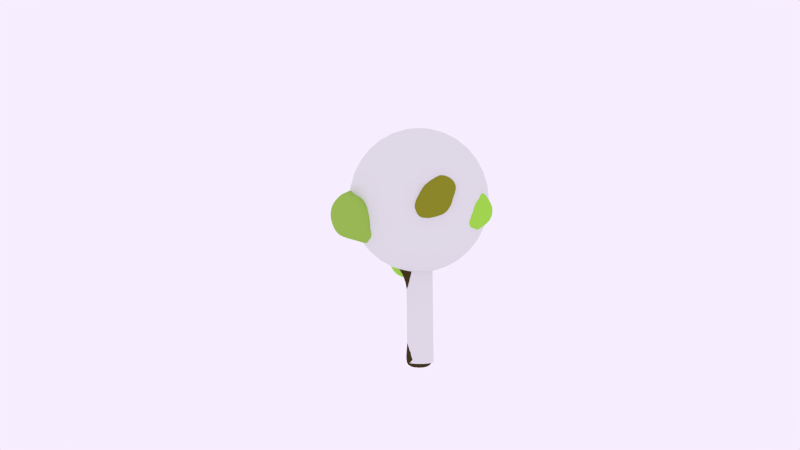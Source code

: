 # Source: tree_1.blend  (saved by Blender 2.78.0; exported with 4.5.12 LTS)
import bpy
from mathutils import Matrix  # noqa: F401  (used for matrix-valued properties, if any)

bpy.ops.wm.read_factory_settings(use_empty=True)
scene = bpy.context.scene
scene.name = 'Scene'

# ---- collections
col_collection_1 = bpy.data.collections.new('Collection 1'); scene.collection.children.link(col_collection_1)

# ---- materials (node trees are filled in below, after node groups)
mat_troc = bpy.data.materials.new('troc')
mat_troc.alpha_threshold = 0.0
mat_troc.diffuse_color = (0.05781, 0.03955, 0.0137, 1.0)
mat_troc.roughness = 0.5
mat_material_001 = bpy.data.materials.new('Material.001')
mat_material_001.alpha_threshold = 0.0
mat_material_001.diffuse_color = (0.3467, 0.5583, 0.09084, 1.0)
mat_material_001.roughness = 0.5
mat_material_002 = bpy.data.materials.new('Material.002')
mat_material_002.alpha_threshold = 0.0
mat_material_002.diffuse_color = (0.2789, 0.2789, 0.02315, 1.0)
mat_material_002.roughness = 0.5
mat_material_003 = bpy.data.materials.new('Material.003')
mat_material_003.alpha_threshold = 0.0
mat_material_003.roughness = 0.5

# ---- material node trees
mat_troc.use_nodes = True; mat_troc.node_tree.nodes.clear()
_N = mat_troc.node_tree.nodes; _L = mat_troc.node_tree.links
n0 = _N.new('ShaderNodeOutputMaterial'); n0.name = 'Material Output'; n0.location = (300, 300)
n1 = _N.new('ShaderNodeBsdfDiffuse'); n1.name = 'Diffuse BSDF'; n1.location = (10, 300)
n1.inputs[0].default_value = (0.0578, 0.03923, 0.01393, 1.0)
_L.new(n1.outputs[0], n0.inputs[0])
n0.is_active_output = True
mat_material_001.use_nodes = True; mat_material_001.node_tree.nodes.clear()
_N = mat_material_001.node_tree.nodes; _L = mat_material_001.node_tree.links
n0 = _N.new('ShaderNodeOutputMaterial'); n0.name = 'Material Output'; n0.location = (300, 300)
n1 = _N.new('ShaderNodeBsdfDiffuse'); n1.name = 'Diffuse BSDF'; n1.location = (10, 300)
n1.inputs[0].default_value = (0.3461, 0.5596, 0.09138, 1.0)
_L.new(n1.outputs[0], n0.inputs[0])
n0.is_active_output = True
mat_material_002.use_nodes = True; mat_material_002.node_tree.nodes.clear()
_N = mat_material_002.node_tree.nodes; _L = mat_material_002.node_tree.links
n0 = _N.new('ShaderNodeOutputMaterial'); n0.name = 'Material Output'; n0.location = (300, 300)
n1 = _N.new('ShaderNodeBsdfDiffuse'); n1.name = 'Diffuse BSDF'; n1.location = (10, 300)
n1.inputs[0].default_value = (0.281, 0.278, 0.02289, 1.0)
_L.new(n1.outputs[0], n0.inputs[0])
n0.is_active_output = True
mat_material_003.use_nodes = True; mat_material_003.node_tree.nodes.clear()
_N = mat_material_003.node_tree.nodes; _L = mat_material_003.node_tree.links
n0 = _N.new('ShaderNodeOutputMaterial'); n0.name = 'Material Output'; n0.location = (300, 300)
n1 = _N.new('ShaderNodeBsdfDiffuse'); n1.name = 'Diffuse BSDF'; n1.location = (10, 300)
n1.inputs[0].default_value = (0.3904, 0.7613, 0.08148, 1.0)
_L.new(n1.outputs[0], n0.inputs[0])
n0.is_active_output = True

# ---- world
world_world = bpy.data.worlds.new('World'); scene.world = world_world
world_world.use_nodes = True; world_world.node_tree.nodes.clear()
_N = world_world.node_tree.nodes; _L = world_world.node_tree.links
n0 = _N.new('ShaderNodeOutputWorld'); n0.name = 'World Output'; n0.location = (300, 300)
n1 = _N.new('ShaderNodeBackground'); n1.name = 'Background'; n1.location = (110, 300)
n1.inputs[0].default_value = (0.9258, 0.855, 1.0, 1.0)
n2 = _N.new('ShaderNodeBsdfGlass'); n2.name = 'Glass BSDF'; n2.location = (100, 300)
n2.distribution = 'BECKMANN'
n2.inputs[2].default_value = 1.45
_L.new(n1.outputs[0], n0.inputs[0])
_L.new(n2.outputs[0], n0.inputs[1])
n0.is_active_output = True
world_world.use_eevee_finite_volume = True
world_world.color = (0.05088, 0.05088, 0.05088)
world_world.use_sun_shadow = False
world_world.sun_shadow_jitter_overblur = 0.0
world_world.cycles.sampling_method = 'NONE'
world_world.cycles.sample_map_resolution = 256
world_world.light_settings.ao_factor = 0.0
world_world.light_settings.distance = 0.0

# ---- cameras
cam_camera = bpy.data.cameras.new('Camera')
cam_camera.clip_end = 100.0
cam_camera.lens = 35.0
cam_camera.sensor_width = 32.0
cam_camera.sensor_height = 18.0
cam_camera.ortho_scale = 7.314
cam_camera.dof.focus_distance = 0.0

# ---- meshes
me_cylinder_002 = bpy.data.meshes.new('Cylinder.002')
me_cylinder_002.from_pydata([(0.0, 1.279, -1.0), (0.0, 1.0, 1.002), (0.9043, 0.9043, -1.0), (0.7071, 0.7071, 1.023), (1.279, 0.0, -1.0), (1.0, 0.0, 1.0), (0.9043, -0.9043, -1.0), (0.7071, -0.7071, 1.155), (0.0, -1.279, -1.0), (0.0, -1.0, 1.035), (-0.9043, -0.9043, -1.0), (-0.7071, -0.7071, 1.042), (-1.279, 0.0, -1.0), (-1.0, 0.0, 0.9748), (-0.9043, 0.9043, -1.0), (-0.6906, 0.5905, 1.02), (2.031, 0.2198, 2.511), (2.177, 0.1554, 2.499), (2.237, 0.0, 2.494), (2.177, -0.1554, 2.499), (2.031, -0.2198, 2.511), (1.885, -0.1554, 2.523), (1.825, 0.0, 2.528), (1.885, 0.1554, 2.523), (0.5202, 0.5107, 1.648), (0.191, 0.3611, 1.754), (0.05467, 0.0, 1.767), (0.191, -0.3611, 1.754), (0.5202, -0.5107, 1.724), (0.8494, -0.3611, 1.693), (0.9857, 0.0, 1.605), (0.8494, 0.3611, 1.707), (0.0, 1.0, -0.6733), (0.7071, 0.7071, -0.6733), (1.0, 0.0, -0.6733), (0.7071, -0.7071, -0.6733), (0.0, -1.0, -0.6733), (-0.7071, -0.7071, -0.6733), (-1.0, 0.0, -0.6733), (-0.7071, 0.7071, -0.6733), (0.2601, 0.7553, 1.362), (-0.2746, 0.3702, 1.343), (-0.4727, 0.0, 1.417), (-0.258, -0.5341, 1.365), (0.2601, -0.7553, 1.32), (0.7782, -0.5341, 1.346), (0.9929, 0.0, 1.34), (0.7782, 0.5341, 1.288), (-6.566, -0.0285, 1.846), (-6.61, 0.07682, 1.839), (-6.566, 0.1821, 1.846), (-6.499, 0.1564, 1.902), (-6.531, 0.07682, 1.913), (-6.499, -0.002737, 1.902), (-3.581, -0.2684, 1.562), (-3.704, 0.03841, 1.605), (-3.581, 0.3452, 1.562), (-3.839, -0.3678, 1.346), (-3.839, 0.4446, 1.346), (-4.007, 0.03841, 1.322), (0.0, 1.0, 0.7666), (0.7071, 0.7071, 0.7684), (1.0, 0.0, 0.768), (0.7071, -0.7071, 0.6535), (0.0, -1.0, 0.6789), (-0.7071, -0.7071, 0.6286), (-1.0, 0.0, 0.6322), (-0.7071, 0.7071, 0.7331), (3.456, -3.395, 1.704), (3.358, -3.587, 1.692), (3.37, -3.667, 1.645), (3.717, -3.395, 1.684), (3.765, -3.587, 1.661), (3.631, -3.667, 1.625), (1.61, -2.264, 1.072), (2.073, -2.073, 1.03), (2.264, -1.61, 1.072), (1.61, -2.264, 1.224), (2.264, -1.61, 1.224), (2.073, -2.073, 1.341), (3.341, 2.795, 2.104), (3.416, 2.742, 2.088), (3.394, 2.752, 2.11), (3.298, 2.968, 2.06), (3.418, 2.873, 2.042), (3.383, 2.967, 2.045), (2.082, 1.714, 1.458), (1.759, 1.852, 1.504), (2.217, 1.38, 1.49), (1.921, 1.699, 1.73), (2.127, 1.605, 1.754), (2.212, 1.38, 1.703), (-4.605, 0.05065, 1.703), (-4.511, 0.2851, 1.671), (-4.708, 0.361, 1.505), (-4.837, 0.05065, 1.487), (-4.511, -0.1838, 1.671), (-4.708, -0.2597, 1.505), (-2.777, -0.3465, 1.498), (-3.091, -0.4676, 1.244), (-2.73, 0.02712, 1.55), (-2.782, 0.3526, 1.498), (-3.086, 0.4875, 1.244), (-3.296, 0.02712, 1.215), (-3.046, -1.434, 2.128), (-3.076, -1.41, 2.147), (-3.046, -1.326, 2.151), (-2.854, -1.401, 2.114), (-2.842, -1.373, 2.137), (-2.855, -1.279, 2.14), (-2.423, -0.5525, 1.762), (-2.395, -0.4793, 1.821), (-2.426, -0.2387, 1.829), (-2.917, -0.6358, 1.798), (-2.993, -0.5757, 1.847), (-2.917, -0.3602, 1.857), (0.5938, 0.5938, 0.04652), (0.8398, 0.0, 0.04652), (0.5938, -0.5938, 0.01944), (0.0, -0.8398, 0.04652), (-0.5938, -0.5938, 0.04652), (-0.8398, 0.0, 0.03138), (-0.5938, 0.5938, 0.04652), (0.0, 0.8398, 0.04652), (0.7304, 0.2292, 1.808), (2.333, -0.6543, 2.03), (0.4497, -1.755, 2.199), (-0.8203, 0.2685, 2.205), (0.4865, 2.037, 2.109), (2.638, 1.336, 2.149), (2.141, -1.546, 2.55), (-0.4, -0.9221, 2.651), (-0.7428, 1.377, 2.659), (1.375, 2.065, 2.659), (3.523, 0.2565, 2.533), (1.132, 0.1913, 2.918), (0.4546, -1.136, 1.927), (1.42, -0.2295, 1.841), (1.624, -1.778, 2.068), (2.37, 0.6645, 1.917), (1.797, 0.9049, 1.846), (-0.3527, 0.3707, 1.853), (-0.4499, -0.9171, 2.158), (0.6258, 1.265, 1.816), (-0.4447, 1.39, 2.071), (1.639, 1.966, 2.087), (3.537, -0.4425, 2.293), (3.22, 0.8053, 2.39), (1.137, -1.925, 2.434), (2.784, -1.473, 2.337), (-0.8817, -0.4631, 2.435), (-0.1124, -1.522, 2.435), (-0.3954, 1.968, 2.44), (-0.8892, 0.8473, 2.435), (2.37, 1.906, 2.435), (0.8494, 2.372, 2.44), (3.432, -0.7498, 2.488), (0.5788, -1.521, 2.688), (-0.6766, 0.1929, 2.689), (-0.04933, 2.036, 2.704), (2.598, 1.253, 2.686), (1.79, -0.8149, 2.77), (2.6, 0.2447, 2.761), (0.2317, -0.4631, 2.846), (-0.05374, 0.9058, 2.853), (1.191, 1.31, 2.853), (1.852, -1.318, 1.145), (4.243, -2.684, 1.222), (2.752, -4.015, 1.482), (2.456, -2.395, 1.877), (3.922, -0.7166, 1.827), (5.488, -1.388, 1.485), (4.79, -4.6, 1.508), (3.231, -4.775, 1.869), (3.572, -3.006, 2.086), (5.449, -2.051, 1.95), (6.291, -2.864, 1.513), (5.198, -4.084, 1.893), (2.049, -2.783, 1.281), (2.582, -1.798, 1.093), (3.408, -3.695, 1.234), (4.439, -1.323, 1.271), (3.545, -0.9127, 1.232), (1.549, -1.356, 1.446), (2.238, -3.233, 1.668), (2.529, -0.5333, 1.375), (2.869, -1.144, 1.86), (4.775, -0.7178, 1.648), (5.631, -2.934, 1.286), (6.118, -2.233, 1.506), (3.741, -4.76, 1.523), (4.815, -3.938, 1.301), (2.634, -3.586, 1.953), (2.88, -4.442, 1.734), (3.657, -1.89, 2.001), (3.063, -2.553, 2.08), (5.911, -1.438, 1.765), (4.873, -1.469, 1.927), (5.736, -3.567, 1.403), (3.889, -5.286, 1.711), (3.492, -3.918, 2.07), (4.299, -2.764, 1.99), (6.201, -2.349, 1.822), (5.119, -4.501, 1.687), (5.965, -3.259, 1.748), (4.149, -4.926, 1.841), (4.367, -3.685, 2.062), (5.409, -2.938, 2.013), (5.736, -3.567, 1.403), (4.602, 2.469, 1.655), (3.922, 2.423, 2.076), (2.693, 1.88, 1.81), (2.818, 3.467, 1.588), (3.772, 4.664, 1.783), (3.955, 4.089, 2.165), (2.065, 2.34, 2.151), (1.338, 2.546, 1.792), (1.88, 4.013, 1.72), (2.549, 4.799, 2.032), (2.931, 3.699, 2.332), (1.49, 3.593, 2.077), (3.77, 1.895, 1.686), (4.509, 2.261, 1.799), (3.367, 1.69, 1.978), (4.612, 3.258, 2.043), (4.949, 3.122, 1.872), (4.18, 2.883, 1.514), (2.803, 2.512, 1.644), (4.799, 3.401, 1.66), (3.557, 4.178, 1.618), (4.072, 4.546, 1.977), (3.455, 2.934, 2.302), (3.341, 3.933, 2.286), (2.049, 1.944, 1.984), (2.91, 2.205, 2.199), (1.923, 3.117, 1.631), (1.866, 2.288, 1.768), (2.72, 4.396, 1.724), (2.217, 4.05, 1.625), (3.269, 4.836, 2.145), (3.005, 4.841, 1.928), (2.811, 2.923, 2.302), (1.309, 2.161, 1.965), (1.382, 3.504, 1.742), (2.158, 4.157, 1.859), (2.572, 4.616, 2.203), (1.699, 2.901, 2.143), (2.217, 3.927, 2.218), (1.213, 2.715, 1.953), (1.445, 3.892, 1.877), (1.887, 4.496, 2.034), (-4.102, -0.7231, 1.66), (-4.854, -1.573, 2.051), (-5.839, -2.707, 1.648), (-6.032, -0.6839, 1.361), (-5.44, 1.085, 1.644), (-5.334, 0.3836, 2.136), (-7.139, -2.498, 2.076), (-7.912, -1.873, 1.515), (-7.996, 0.4245, 1.438), (-7.713, 1.114, 1.917), (-6.885, -0.6278, 2.386), (-8.549, -0.6678, 1.893), (-4.655, -2.088, 1.613), (-4.157, -1.182, 1.82), (-5.112, -2.73, 1.896), (-4.361, -0.2859, 2.045), (-4.125, -0.04747, 1.906), (-4.441, -0.5817, 1.421), (-5.779, -1.869, 1.439), (-4.15, 0.3128, 1.637), (-5.401, 0.4379, 1.429), (-5.194, 1.013, 1.902), (-5.841, -1.254, 2.358), (-6.305, -0.08694, 2.299), (-6.769, -2.878, 1.834), (-6.129, -2.359, 2.193), (-7.04, -1.416, 1.378), (-6.939, -2.474, 1.552), (-6.995, 1.015, 1.488), (-7.042, -0.105, 1.376), (-6.613, 0.9539, 2.113), (-6.831, 1.42, 1.77), (-6.701, -1.605, 2.36), (-7.948, -2.473, 1.741), (-8.117, -0.7595, 1.457), (-8.098, 1.084, 1.601), (-7.671, 0.3009, 2.197), (-8.008, -1.728, 2.025), (-7.909, -0.6821, 2.207), (-8.501, -1.364, 1.682), (-8.618, -0.009858, 1.618), (-8.404, 0.4091, 1.899), (-0.05155, 0.3659, 1.54), (-2.428, -0.7806, 1.721), (-1.448, -1.673, 1.961), (-3.22, -2.668, 1.91), (-3.71, -0.9004, 1.935), (-2.383, 0.7356, 1.803), (-1.004, 0.2138, 1.813), (-1.968, -2.62, 2.298), (-4.264, -1.686, 2.161), (-3.567, 0.3946, 2.203), (-2.012, 0.5253, 2.233), (-1.139, -0.9419, 2.282), (-2.477, -1.097, 2.481), (-2.886, -1.786, 1.803), (-1.827, -1.29, 1.792), (-2.23, -2.263, 1.917), (-1.107, -0.7751, 1.884), (-1.502, -0.1429, 1.683), (-3.309, -0.969, 1.787), (-3.924, -2.05, 1.869), (-2.303, 0.1624, 1.678), (-2.969, 0.1384, 1.841), (-1.552, 0.7483, 1.731), (-1.066, -1.395, 2.123), (-0.9517, -0.2984, 2.069), (-2.719, -2.84, 2.082), (-1.614, -2.268, 2.123), (-4.24, -1.263, 2.029), (-3.935, -2.664, 2.023), (-2.93, 0.6614, 2.025), (-3.712, 0.003098, 2.056), (-1.251, 0.6285, 1.983), (-2.1, 0.9256, 1.982), (-1.318, -1.958, 2.33), (-3.21, -2.64, 2.249), (-3.95, -0.339, 2.213), (-2.913, 0.5878, 2.247), (-1.404, -0.1015, 2.284), (-2.139, -2.148, 2.439), (-1.572, -1.181, 2.444), (-3.524, -1.257, 2.361), (-3.463, -0.006206, 2.358), (-2.335, -0.1131, 2.413), (0.0, 1.0, 0.9527), (0.7071, 0.7071, 0.9697), (1.0, 0.0, 0.9512), (0.0, -1.0, 0.9604), (-0.7071, -0.7071, 1.019), (-1.0, 0.0, 0.9), (-0.6941, 0.6151, 0.9627), (3.511, -3.395, 1.699), (3.444, -3.587, 1.685), (3.425, -3.667, 1.641), (1.61, -2.264, 1.192), (2.264, -1.61, 1.192), (-2.822, -4.216, 1.106), (-2.971, -4.232, 1.096), (-3.061, -4.146, 1.076), (-2.822, -4.04, 1.145), (-2.971, -3.989, 1.149), (-3.061, -3.979, 1.113), (-1.38, -2.243, 0.9624), (-1.739, -2.174, 0.8658), (-1.121, -2.677, 0.9543), (-2.175, -2.685, 0.8127), (-2.014, -2.987, 0.885), (-1.579, -3.214, 0.8985), (-3.073, -1.956, 1.231), (-2.093, -2.032, 0.9173), (-3.865, -1.155, 0.7982), (-4.355, -2.516, 1.057), (-3.028, -3.304, 1.41), (-1.65, -2.956, 1.321), (-2.613, -2.36, 0.524), (-4.909, -2.626, 0.7698), (-4.212, -4.264, 1.066), (-2.658, -4.451, 1.064), (-1.784, -3.532, 0.7985), (-3.122, -4.019, 0.6295), (-3.531, -1.474, 1.014), (-2.472, -1.8, 1.1), (-2.875, -1.472, 0.8562), (-1.752, -2.454, 1.113), (-2.147, -2.307, 1.359), (-3.954, -2.019, 1.154), (-4.569, -1.482, 0.9244), (-2.948, -2.513, 1.41), (-3.615, -2.987, 1.288), (-2.197, -3.097, 1.464), (-1.711, -2.723, 0.8433), (-1.597, -3.358, 1.054), (-3.364, -1.55, 0.6464), (-2.259, -2.089, 0.706), (-4.885, -2.535, 0.9321), (-4.58, -1.501, 0.7164), (-3.575, -3.921, 1.237), (-4.357, -3.537, 1.111), (-1.897, -3.769, 1.262), (-2.745, -3.982, 1.309), (-1.963, -2.939, 0.6041), (-3.855, -2.2, 0.556), (-4.595, -3.761, 0.9432), (-3.558, -4.538, 1.064), (-2.049, -4.149, 0.9287), (-2.784, -3.13, 0.4953), (-2.217, -3.847, 0.6433), (-4.169, -3.541, 0.6919), (-4.109, -4.439, 0.8905), (-2.98, -4.528, 0.8334), (0.1218, 4.404, 1.472), (0.278, 4.34, 1.477), (-0.03083, 4.314, 1.476), (0.1793, 4.35, 1.552), (0.0611, 4.265, 1.548), (0.2938, 4.301, 1.536), (0.2252, 2.306, 1.323), (0.5693, 2.159, 1.274), (-0.1298, 2.05, 1.311), (0.5221, 2.274, 1.098), (-0.4061, 2.196, 1.096), (0.05252, 2.468, 1.084), (-1.649, 2.782, 1.517), (-1.329, 4.716, 1.481), (0.09762, 3.772, 1.369), (0.1585, 2.889, 1.744), (-0.94, 3.619, 2.007), (-1.434, 5.19, 1.855), (0.4331, 5.383, 1.453), (1.444, 3.991, 1.518), (0.971, 3.662, 1.858), (0.05568, 4.925, 2.021), (-0.5679, 6.081, 1.754), (1.059, 5.245, 1.741), (-0.8576, 3.038, 1.382), (-1.677, 3.408, 1.461), (-0.7029, 4.357, 1.318), (-1.98, 4.496, 1.674), (-2.17, 3.689, 1.654), (-1.118, 2.279, 1.618), (0.1261, 3.078, 1.523), (-1.847, 2.822, 1.729), (-0.5924, 2.922, 1.906), (-1.394, 4.387, 1.97), (-1.057, 5.805, 1.583), (-0.9318, 5.819, 1.811), (0.5866, 4.644, 1.372), (-0.4373, 5.425, 1.421), (1.001, 3.221, 1.659), (0.9447, 3.773, 1.462), (0.1421, 3.544, 1.947), (0.7176, 3.197, 1.873), (-0.7444, 5.277, 2.024), (-0.3061, 4.395, 2.037), (-0.4246, 5.926, 1.578), (1.329, 4.713, 1.421), (1.442, 3.822, 1.739), (0.5829, 4.216, 1.883), (-0.1078, 5.644, 1.969), (0.7985, 5.452, 1.58), (0.228, 5.737, 1.81), (1.433, 4.715, 1.547), (1.268, 4.412, 1.82), (0.7046, 5.042, 1.95), (-0.2201, 0.0, 1.584), (-0.04293, -0.4512, 1.551), (0.3847, -0.6382, 1.574), (0.8123, -0.4512, 1.512), (0.9894, 0.0, 1.467), (0.3847, 0.6382, 1.499), (3.417, 2.81, 2.064), (3.388, 2.864, 2.076), (3.319, 2.885, 2.081), (1.837, 1.779, 1.612), (2.214, 1.38, 1.592), (0.3371, -4.999, 1.744), (0.5392, -5.085, 1.726), (0.7414, -4.999, 1.737), (0.421, -4.967, 1.817), (0.5878, -5.04, 1.825), (0.7547, -4.967, 1.801), (0.7835, -2.709, 1.545), (0.4863, -2.839, 1.587), (0.189, -2.709, 1.572), (0.7598, -2.767, 1.429), (0.03953, -2.767, 1.442), (0.3997, -2.92, 1.411), (1.808, -4.109, 1.592), (0.118, -4.185, 1.592), (0.7162, -3.308, 1.99), (1.925, -4.669, 1.932), (2.42, -5.457, 1.481), (1.304, -5.109, 1.276), (-0.9884, -4.513, 1.916), (1.218, -4.778, 2.201), (1.873, -6.416, 1.9), (0.9689, -6.603, 1.612), (-0.4852, -5.684, 1.603), (-0.3167, -6.172, 1.949), (1.295, -3.626, 1.803), (0.9908, -3.953, 1.556), (0.3516, -3.625, 1.772), (0.6222, -4.607, 1.415), (1.728, -4.46, 1.346), (2.04, -4.172, 1.801), (1.575, -3.635, 2.048), (2.375, -4.666, 1.466), (2.324, -5.14, 1.66), (2.134, -5.25, 1.295), (-0.3678, -4.875, 1.563), (0.3196, -5.511, 1.42), (-0.1166, -3.703, 1.985), (-0.5422, -4.242, 1.744), (1.785, -4.688, 2.103), (0.8368, -3.654, 2.171), (2.117, -6.073, 1.683), (2.119, -5.69, 1.901), (1.238, -5.922, 1.356), (1.898, -6.135, 1.486), (-1.077, -5.092, 1.748), (-0.1561, -4.353, 2.128), (1.657, -5.914, 2.042), (1.488, -6.691, 1.78), (0.1335, -6.301, 1.577), (-0.9923, -5.282, 1.964), (-0.7904, -5.999, 1.773), (0.5116, -5.693, 2.108), (1.187, -6.591, 1.982), (0.3307, -6.681, 1.805)], [], [(336, 1, 3, 337), (337, 3, 5, 338), (75, 76, 71, 72), (74, 75, 72, 73), (339, 9, 11, 340), (340, 11, 13, 341), (24, 25, 23, 16), (342, 15, 1, 336), (341, 13, 15, 342), (0, 2, 4, 6, 8, 10, 12, 14), (17, 16, 23, 22, 21, 20, 19, 18), (25, 26, 22, 23), (26, 27, 21, 22), (27, 28, 20, 21), (28, 29, 19, 20), (29, 30, 18, 19), (30, 31, 17, 18), (31, 24, 16, 17), (461, 293, 25, 24), (293, 456, 26, 25), (456, 457, 27, 26), (457, 458, 28, 27), (458, 459, 29, 28), (459, 460, 30, 29), (88, 86, 85, 84), (86, 87, 83, 85), (0, 32, 33, 2), (2, 33, 34, 4), (4, 34, 35, 6), (6, 35, 36, 8), (8, 36, 37, 10), (10, 37, 38, 12), (14, 39, 32, 0), (12, 38, 39, 14), (410, 408, 405, 406), (92, 93, 51, 52), (96, 92, 52, 53), (11, 9, 44, 43), (9, 7, 45, 44), (7, 5, 46, 45), (5, 3, 47, 46), (408, 409, 407, 405), (50, 49, 52, 51), (49, 48, 53, 52), (97, 96, 53, 48), (93, 94, 50, 51), (94, 95, 49, 50), (95, 97, 48, 49), (111, 112, 109, 108), (110, 111, 108, 107), (99, 98, 54, 57), (101, 102, 58, 56), (102, 103, 59, 58), (103, 99, 57, 59), (123, 60, 61, 116), (116, 61, 62, 117), (117, 62, 63, 118), (118, 63, 64, 119), (119, 64, 65, 120), (120, 65, 66, 121), (122, 67, 60, 123), (121, 66, 67, 122), (343, 68, 69, 344), (344, 69, 70, 345), (346, 74, 73, 345), (347, 78, 68, 343), (79, 77, 70, 69), (78, 79, 69, 68), (63, 62, 76, 75), (64, 63, 75, 74), (339, 64, 74, 346), (338, 5, 78, 347), (7, 9, 77, 79), (5, 7, 79, 78), (462, 463, 82, 81), (463, 464, 80, 82), (465, 89, 80, 464), (89, 90, 82, 80), (90, 91, 81, 82), (466, 88, 84, 462), (46, 47, 86, 88), (47, 40, 87, 86), (461, 24, 89, 465), (24, 31, 90, 89), (31, 30, 91, 90), (460, 46, 88, 466), (55, 56, 93, 92), (54, 55, 92, 96), (57, 54, 96, 97), (56, 58, 94, 93), (58, 59, 95, 94), (59, 57, 97, 95), (42, 41, 101, 100), (43, 42, 100, 98), (11, 43, 98, 99), (41, 15, 102, 101), (15, 13, 103, 102), (13, 11, 99, 103), (108, 109, 106, 105), (107, 108, 105, 104), (113, 110, 107, 104), (114, 113, 104, 105), (115, 114, 105, 106), (112, 115, 106, 109), (100, 101, 112, 111), (98, 100, 111, 110), (54, 98, 110, 113), (55, 54, 113, 114), (56, 55, 114, 115), (101, 56, 115, 112), (32, 123, 116, 33), (33, 116, 117, 34), (34, 117, 118, 35), (35, 118, 119, 36), (36, 119, 120, 37), (37, 120, 121, 38), (39, 122, 123, 32), (38, 121, 122, 39), (124, 137, 136), (125, 137, 139), (124, 136, 141), (124, 141, 143), (124, 143, 140), (125, 139, 146), (126, 138, 148), (127, 142, 150), (128, 144, 152), (129, 145, 154), (125, 146, 149), (126, 148, 151), (127, 150, 153), (128, 152, 155), (129, 154, 147), (130, 156, 161), (131, 157, 163), (132, 158, 164), (133, 159, 165), (134, 160, 162), (136, 138, 126), (136, 137, 138), (137, 125, 138), (139, 140, 129), (139, 137, 140), (137, 124, 140), (141, 142, 127), (141, 136, 142), (136, 126, 142), (143, 144, 128), (143, 141, 144), (141, 127, 144), (140, 145, 129), (140, 143, 145), (143, 128, 145), (146, 147, 134), (146, 139, 147), (139, 129, 147), (148, 149, 130), (148, 138, 149), (138, 125, 149), (150, 151, 131), (150, 142, 151), (142, 126, 151), (152, 153, 132), (152, 144, 153), (144, 127, 153), (154, 155, 133), (154, 145, 155), (145, 128, 155), (149, 156, 130), (149, 146, 156), (146, 134, 156), (151, 157, 131), (151, 148, 157), (148, 130, 157), (153, 158, 132), (153, 150, 158), (150, 131, 158), (155, 159, 133), (155, 152, 159), (152, 132, 159), (147, 160, 134), (147, 154, 160), (154, 133, 160), (161, 162, 135), (161, 156, 162), (156, 134, 162), (163, 161, 135), (163, 157, 161), (157, 130, 161), (164, 163, 135), (164, 158, 163), (158, 131, 163), (165, 164, 135), (165, 159, 164), (159, 132, 164), (162, 165, 135), (162, 160, 165), (160, 133, 165), (166, 179, 178), (167, 179, 181), (166, 178, 183), (166, 183, 185), (166, 185, 182), (167, 181, 188), (168, 180, 190), (169, 184, 192), (170, 186, 194), (171, 187, 196), (167, 188, 191), (168, 190, 193), (169, 192, 195), (170, 194, 197), (171, 196, 189), (172, 198, 203), (173, 199, 205), (174, 200, 206), (175, 201, 207), (176, 202, 204), (178, 180, 168), (178, 179, 180), (179, 167, 180), (181, 182, 171), (181, 179, 182), (179, 166, 182), (183, 184, 169), (183, 178, 184), (178, 168, 184), (185, 186, 170), (185, 183, 186), (183, 169, 186), (182, 187, 171), (182, 185, 187), (185, 170, 187), (188, 189, 176), (188, 181, 189), (181, 171, 189), (190, 191, 172), (190, 180, 191), (180, 167, 191), (192, 193, 173), (192, 184, 193), (184, 168, 193), (194, 195, 174), (194, 186, 195), (186, 169, 195), (196, 197, 175), (196, 187, 197), (187, 170, 197), (191, 198, 172), (191, 188, 198), (188, 176, 198), (193, 199, 173), (193, 190, 199), (190, 172, 199), (195, 200, 174), (195, 192, 200), (192, 173, 200), (197, 201, 175), (197, 194, 201), (194, 174, 201), (189, 202, 176), (189, 196, 202), (196, 175, 202), (203, 204, 177), (203, 198, 204), (198, 176, 204), (205, 203, 177), (205, 199, 203), (199, 172, 203), (206, 205, 177), (206, 200, 205), (200, 173, 205), (207, 206, 177), (207, 201, 206), (201, 174, 206), (204, 207, 177), (204, 202, 207), (202, 175, 207), (209, 222, 221), (210, 222, 224), (209, 221, 226), (209, 226, 228), (209, 228, 225), (210, 224, 231), (211, 223, 233), (212, 227, 235), (213, 229, 237), (214, 230, 239), (210, 231, 234), (211, 233, 236), (212, 235, 238), (213, 237, 240), (214, 239, 232), (215, 241, 246), (216, 242, 248), (217, 243, 249), (218, 244, 250), (219, 245, 247), (221, 223, 211), (221, 222, 223), (222, 210, 223), (224, 225, 214), (224, 222, 225), (222, 209, 225), (226, 227, 212), (226, 221, 227), (221, 211, 227), (228, 229, 213), (228, 226, 229), (226, 212, 229), (225, 230, 214), (225, 228, 230), (228, 213, 230), (231, 232, 219), (231, 224, 232), (224, 214, 232), (233, 234, 215), (233, 223, 234), (223, 210, 234), (235, 236, 216), (235, 227, 236), (227, 211, 236), (237, 238, 217), (237, 229, 238), (229, 212, 238), (239, 240, 218), (239, 230, 240), (230, 213, 240), (234, 241, 215), (234, 231, 241), (231, 219, 241), (236, 242, 216), (236, 233, 242), (233, 215, 242), (238, 243, 217), (238, 235, 243), (235, 216, 243), (240, 244, 218), (240, 237, 244), (237, 217, 244), (232, 245, 219), (232, 239, 245), (239, 218, 245), (246, 247, 220), (246, 241, 247), (241, 219, 247), (248, 246, 220), (248, 242, 246), (242, 215, 246), (249, 248, 220), (249, 243, 248), (243, 216, 248), (250, 249, 220), (250, 244, 249), (244, 217, 249), (247, 250, 220), (247, 245, 250), (245, 218, 250), (251, 264, 263), (252, 264, 266), (251, 263, 268), (251, 268, 270), (251, 270, 267), (252, 266, 273), (253, 265, 275), (254, 269, 277), (255, 271, 279), (256, 272, 281), (252, 273, 276), (253, 275, 278), (254, 277, 280), (255, 279, 282), (256, 281, 274), (257, 283, 288), (258, 284, 290), (259, 285, 291), (260, 286, 292), (261, 287, 289), (263, 265, 253), (263, 264, 265), (264, 252, 265), (266, 267, 256), (266, 264, 267), (264, 251, 267), (268, 269, 254), (268, 263, 269), (263, 253, 269), (270, 271, 255), (270, 268, 271), (268, 254, 271), (267, 272, 256), (267, 270, 272), (270, 255, 272), (273, 274, 261), (273, 266, 274), (266, 256, 274), (275, 276, 257), (275, 265, 276), (265, 252, 276), (277, 278, 258), (277, 269, 278), (269, 253, 278), (279, 280, 259), (279, 271, 280), (271, 254, 280), (281, 282, 260), (281, 272, 282), (272, 255, 282), (276, 283, 257), (276, 273, 283), (273, 261, 283), (278, 284, 258), (278, 275, 284), (275, 257, 284), (280, 285, 259), (280, 277, 285), (277, 258, 285), (282, 286, 260), (282, 279, 286), (279, 259, 286), (274, 287, 261), (274, 281, 287), (281, 260, 287), (288, 289, 262), (288, 283, 289), (283, 261, 289), (290, 288, 262), (290, 284, 288), (284, 257, 288), (291, 290, 262), (291, 285, 290), (285, 258, 290), (292, 291, 262), (292, 286, 291), (286, 259, 291), (289, 292, 262), (289, 287, 292), (287, 260, 292), (294, 307, 306), (295, 307, 309), (294, 306, 311), (294, 311, 313), (294, 313, 310), (295, 309, 316), (296, 308, 318), (297, 312, 320), (298, 314, 322), (299, 315, 324), (295, 316, 319), (296, 318, 321), (297, 320, 323), (298, 322, 325), (299, 324, 317), (300, 326, 331), (301, 327, 333), (302, 328, 334), (303, 329, 335), (304, 330, 332), (306, 308, 296), (306, 307, 308), (307, 295, 308), (309, 310, 299), (309, 307, 310), (307, 294, 310), (311, 312, 297), (311, 306, 312), (306, 296, 312), (313, 314, 298), (313, 311, 314), (311, 297, 314), (310, 315, 299), (310, 313, 315), (313, 298, 315), (316, 317, 304), (316, 309, 317), (309, 299, 317), (318, 319, 300), (318, 308, 319), (308, 295, 319), (320, 321, 301), (320, 312, 321), (312, 296, 321), (322, 323, 302), (322, 314, 323), (314, 297, 323), (324, 325, 303), (324, 315, 325), (315, 298, 325), (319, 326, 300), (319, 316, 326), (316, 304, 326), (321, 327, 301), (321, 318, 327), (318, 300, 327), (323, 328, 302), (323, 320, 328), (320, 301, 328), (325, 329, 303), (325, 322, 329), (322, 302, 329), (317, 330, 304), (317, 324, 330), (324, 303, 330), (331, 332, 305), (331, 326, 332), (326, 304, 332), (333, 331, 305), (333, 327, 331), (327, 300, 331), (334, 333, 305), (334, 328, 333), (328, 301, 333), (335, 334, 305), (335, 329, 334), (329, 302, 334), (332, 335, 305), (332, 330, 335), (330, 303, 335), (60, 336, 337, 61), (61, 337, 338, 62), (356, 354, 352, 351), (354, 355, 353, 352), (67, 342, 336, 60), (66, 341, 342, 67), (71, 343, 344, 72), (72, 344, 345, 73), (77, 346, 345, 70), (76, 347, 343, 71), (9, 339, 346, 77), (62, 338, 347, 76), (348, 351, 352, 349), (349, 352, 353, 350), (357, 358, 349, 350), (358, 359, 348, 349), (355, 357, 350, 353), (359, 356, 351, 348), (339, 340, 354, 356), (340, 341, 355, 354), (66, 65, 358, 357), (65, 64, 359, 358), (341, 66, 357, 355), (64, 339, 356, 359), (360, 373, 372), (361, 373, 375), (360, 372, 377), (360, 377, 379), (360, 379, 376), (361, 375, 382), (362, 374, 384), (363, 378, 386), (364, 380, 388), (365, 381, 390), (361, 382, 385), (362, 384, 387), (363, 386, 389), (364, 388, 391), (365, 390, 383), (366, 392, 397), (367, 393, 399), (368, 394, 400), (369, 395, 401), (370, 396, 398), (372, 374, 362), (372, 373, 374), (373, 361, 374), (375, 376, 365), (375, 373, 376), (373, 360, 376), (377, 378, 363), (377, 372, 378), (372, 362, 378), (379, 380, 364), (379, 377, 380), (377, 363, 380), (376, 381, 365), (376, 379, 381), (379, 364, 381), (382, 383, 370), (382, 375, 383), (375, 365, 383), (384, 385, 366), (384, 374, 385), (374, 361, 385), (386, 387, 367), (386, 378, 387), (378, 362, 387), (388, 389, 368), (388, 380, 389), (380, 363, 389), (390, 391, 369), (390, 381, 391), (381, 364, 391), (385, 392, 366), (385, 382, 392), (382, 370, 392), (387, 393, 367), (387, 384, 393), (384, 366, 393), (389, 394, 368), (389, 386, 394), (386, 367, 394), (391, 395, 369), (391, 388, 395), (388, 368, 395), (383, 396, 370), (383, 390, 396), (390, 369, 396), (397, 398, 371), (397, 392, 398), (392, 370, 398), (399, 397, 371), (399, 393, 397), (393, 366, 397), (400, 399, 371), (400, 394, 399), (394, 367, 399), (401, 400, 371), (401, 395, 400), (395, 368, 400), (398, 401, 371), (398, 396, 401), (396, 369, 401), (402, 404, 406, 405), (403, 402, 405, 407), (409, 411, 403, 407), (412, 410, 406, 404), (413, 412, 404, 402), (411, 413, 402, 403), (41, 40, 408, 410), (40, 47, 409, 408), (47, 3, 411, 409), (15, 41, 410, 412), (1, 15, 412, 413), (3, 1, 413, 411), (414, 427, 426), (415, 427, 429), (414, 426, 431), (414, 431, 433), (414, 433, 430), (415, 429, 436), (416, 428, 438), (417, 432, 440), (418, 434, 442), (419, 435, 444), (415, 436, 439), (416, 438, 441), (417, 440, 443), (418, 442, 445), (419, 444, 437), (420, 446, 451), (421, 447, 453), (422, 448, 454), (423, 449, 455), (424, 450, 452), (426, 428, 416), (426, 427, 428), (427, 415, 428), (429, 430, 419), (429, 427, 430), (427, 414, 430), (431, 432, 417), (431, 426, 432), (426, 416, 432), (433, 434, 418), (433, 431, 434), (431, 417, 434), (430, 435, 419), (430, 433, 435), (433, 418, 435), (436, 437, 424), (436, 429, 437), (429, 419, 437), (438, 439, 420), (438, 428, 439), (428, 415, 439), (440, 441, 421), (440, 432, 441), (432, 416, 441), (442, 443, 422), (442, 434, 443), (434, 417, 443), (444, 445, 423), (444, 435, 445), (435, 418, 445), (439, 446, 420), (439, 436, 446), (436, 424, 446), (441, 447, 421), (441, 438, 447), (438, 420, 447), (443, 448, 422), (443, 440, 448), (440, 421, 448), (445, 449, 423), (445, 442, 449), (442, 422, 449), (437, 450, 424), (437, 444, 450), (444, 423, 450), (451, 452, 425), (451, 446, 452), (446, 424, 452), (453, 451, 425), (453, 447, 451), (447, 420, 451), (454, 453, 425), (454, 448, 453), (448, 421, 453), (455, 454, 425), (455, 449, 454), (449, 422, 454), (452, 455, 425), (452, 450, 455), (450, 423, 455), (40, 41, 293, 461), (41, 42, 456, 293), (42, 43, 457, 456), (474, 475, 470, 471), (473, 474, 471, 472), (45, 46, 460, 459), (84, 85, 463, 462), (85, 83, 464, 463), (87, 465, 464, 83), (91, 466, 462, 81), (40, 461, 465, 87), (30, 460, 466, 91), (467, 468, 471, 470), (468, 469, 472, 471), (476, 473, 472, 469), (475, 477, 467, 470), (478, 476, 469, 468), (477, 478, 468, 467), (458, 457, 475, 474), (459, 458, 474, 473), (45, 459, 473, 476), (457, 43, 477, 475), (44, 45, 476, 478), (43, 44, 478, 477), (479, 492, 491), (480, 492, 494), (479, 491, 496), (479, 496, 498), (479, 498, 495), (480, 494, 501), (481, 493, 503), (482, 497, 505), (483, 499, 507), (484, 500, 509), (480, 501, 504), (481, 503, 506), (482, 505, 508), (483, 507, 510), (484, 509, 502), (485, 511, 516), (486, 512, 518), (487, 513, 519), (488, 514, 520), (489, 515, 517), (491, 493, 481), (491, 492, 493), (492, 480, 493), (494, 495, 484), (494, 492, 495), (492, 479, 495), (496, 497, 482), (496, 491, 497), (491, 481, 497), (498, 499, 483), (498, 496, 499), (496, 482, 499), (495, 500, 484), (495, 498, 500), (498, 483, 500), (501, 502, 489), (501, 494, 502), (494, 484, 502), (503, 504, 485), (503, 493, 504), (493, 480, 504), (505, 506, 486), (505, 497, 506), (497, 481, 506), (507, 508, 487), (507, 499, 508), (499, 482, 508), (509, 510, 488), (509, 500, 510), (500, 483, 510), (504, 511, 485), (504, 501, 511), (501, 489, 511), (506, 512, 486), (506, 503, 512), (503, 485, 512), (508, 513, 487), (508, 505, 513), (505, 486, 513), (510, 514, 488), (510, 507, 514), (507, 487, 514), (502, 515, 489), (502, 509, 515), (509, 488, 515), (516, 517, 490), (516, 511, 517), (511, 489, 517), (518, 516, 490), (518, 512, 516), (512, 485, 516), (519, 518, 490), (519, 513, 518), (513, 486, 518), (520, 519, 490), (520, 514, 519), (514, 487, 519), (517, 520, 490), (517, 515, 520), (515, 488, 520)])
me_cylinder_002.polygons.foreach_set('material_index', [0, 0, 0, 0, 0, 0, 0, 0, 0, 0, 0, 0, 0, 0, 0, 0, 0, 0, 0, 0, 0, 0, 0, 0, 0, 0, 0, 0, 0, 0, 0, 0, 0, 0, 0, 0, 0, 0, 0, 0, 0, 0, 0, 0, 0, 0, 0, 0, 0, 0, 0, 0, 0, 0, 0, 0, 0, 0, 0, 0, 0, 0, 0, 0, 0, 0, 0, 0, 0, 0, 0, 0, 0, 0, 0, 0, 0, 0, 0, 0, 0, 0, 0, 0, 0, 0, 0, 0, 0, 0, 0, 0, 0, 0, 0, 0, 0, 0, 0, 0, 0, 0, 0, 0, 0, 0, 0, 0, 0, 0, 0, 0, 0, 0, 0, 0, 0, 0, 1, 1, 1, 1, 1, 1, 1, 1, 1, 1, 1, 1, 1, 1, 1, 1, 1, 1, 1, 1, 1, 1, 1, 1, 1, 1, 1, 1, 1, 1, 1, 1, 1, 1, 1, 1, 1, 1, 1, 1, 1, 1, 1, 1, 1, 1, 1, 1, 1, 1, 1, 1, 1, 1, 1, 1, 1, 1, 1, 1, 1, 1, 1, 1, 1, 1, 1, 1, 1, 1, 1, 1, 1, 1, 1, 1, 1, 1, 1, 1, 1, 1, 1, 1, 1, 1, 1, 1, 1, 1, 1, 1, 1, 1, 1, 1, 1, 1, 1, 1, 1, 1, 1, 1, 1, 1, 1, 1, 1, 1, 1, 1, 1, 1, 1, 1, 1, 1, 1, 1, 1, 1, 1, 1, 1, 1, 1, 1, 1, 1, 1, 1, 1, 1, 1, 1, 1, 1, 1, 1, 1, 1, 1, 1, 1, 1, 1, 1, 1, 1, 1, 1, 1, 1, 1, 1, 1, 1, 1, 1, 2, 2, 2, 2, 2, 2, 2, 2, 2, 2, 2, 2, 2, 2, 2, 2, 2, 2, 2, 2, 2, 2, 2, 2, 2, 2, 2, 2, 2, 2, 2, 2, 2, 2, 2, 2, 2, 2, 2, 2, 2, 2, 2, 2, 2, 2, 2, 2, 2, 2, 2, 2, 2, 2, 2, 2, 2, 2, 2, 2, 2, 2, 2, 2, 2, 2, 2, 2, 2, 2, 2, 2, 2, 2, 2, 2, 2, 2, 2, 2, 1, 1, 1, 1, 1, 1, 1, 1, 1, 1, 1, 1, 1, 1, 1, 1, 1, 1, 1, 1, 1, 1, 1, 1, 1, 1, 1, 1, 1, 1, 1, 1, 1, 1, 1, 1, 1, 1, 1, 1, 1, 1, 1, 1, 1, 1, 1, 1, 1, 1, 1, 1, 1, 1, 1, 1, 1, 1, 1, 1, 1, 1, 1, 1, 1, 1, 1, 1, 1, 1, 1, 1, 1, 1, 1, 1, 1, 1, 1, 1, 2, 2, 2, 2, 2, 2, 2, 2, 2, 2, 2, 2, 2, 2, 2, 2, 2, 2, 2, 2, 2, 2, 2, 2, 2, 2, 2, 2, 2, 2, 2, 2, 2, 2, 2, 2, 2, 2, 2, 2, 2, 2, 2, 2, 2, 2, 2, 2, 2, 2, 2, 2, 2, 2, 2, 2, 2, 2, 2, 2, 2, 2, 2, 2, 2, 2, 2, 2, 2, 2, 2, 2, 2, 2, 2, 2, 2, 2, 2, 2, 0, 0, 0, 0, 0, 0, 0, 0, 0, 0, 0, 0, 0, 0, 0, 0, 0, 0, 0, 0, 0, 0, 0, 0, 3, 3, 3, 3, 3, 3, 3, 3, 3, 3, 3, 3, 3, 3, 3, 3, 3, 3, 3, 3, 3, 3, 3, 3, 3, 3, 3, 3, 3, 3, 3, 3, 3, 3, 3, 3, 3, 3, 3, 3, 3, 3, 3, 3, 3, 3, 3, 3, 3, 3, 3, 3, 3, 3, 3, 3, 3, 3, 3, 3, 3, 3, 3, 3, 3, 3, 3, 3, 3, 3, 3, 3, 3, 3, 3, 3, 3, 3, 3, 3, 0, 0, 0, 0, 0, 0, 0, 0, 0, 0, 0, 0, 3, 3, 3, 3, 3, 3, 3, 3, 3, 3, 3, 3, 3, 3, 3, 3, 3, 3, 3, 3, 3, 3, 3, 3, 3, 3, 3, 3, 3, 3, 3, 3, 3, 3, 3, 3, 3, 3, 3, 3, 3, 3, 3, 3, 3, 3, 3, 3, 3, 3, 3, 3, 3, 3, 3, 3, 3, 3, 3, 3, 3, 3, 3, 3, 3, 3, 3, 3, 3, 3, 3, 3, 3, 3, 3, 3, 3, 3, 3, 3, 0, 0, 0, 0, 0, 0, 0, 0, 0, 0, 0, 0, 0, 0, 0, 0, 0, 0, 0, 0, 0, 0, 0, 0, 2, 2, 2, 2, 2, 2, 2, 2, 2, 2, 2, 2, 2, 2, 2, 2, 2, 2, 2, 2, 2, 2, 2, 2, 2, 2, 2, 2, 2, 2, 2, 2, 2, 2, 2, 2, 2, 2, 2, 2, 2, 2, 2, 2, 2, 2, 2, 2, 2, 2, 2, 2, 2, 2, 2, 2, 2, 2, 2, 2, 2, 2, 2, 2, 2, 2, 2, 2, 2, 2, 2, 2, 2, 2, 2, 2, 2, 2, 2, 2])
me_cylinder_002.materials.append(mat_troc)
me_cylinder_002.materials.append(mat_material_001)
me_cylinder_002.materials.append(mat_material_002)
me_cylinder_002.materials.append(mat_material_003)
me_cylinder_002.use_remesh_preserve_volume = False
me_cylinder_002.use_remesh_preserve_attributes = False
me_cylinder_002.use_mirror_vertex_groups = False
me_cylinder_002.update()
me_cylinder = bpy.data.meshes.new('Cylinder')
me_cylinder.from_pydata([(0.0, 1.0, -1.0), (0.0, 1.0, 1.0), (0.1951, 0.9808, -1.0), (0.1951, 0.9808, 1.0), (0.3827, 0.9239, -1.0), (0.3827, 0.9239, 1.0), (0.5556, 0.8315, -1.0), (0.5556, 0.8315, 1.0), (0.7071, 0.7071, -1.0), (0.7071, 0.7071, 1.0), (0.8315, 0.5556, -1.0), (0.8315, 0.5556, 1.0), (0.9239, 0.3827, -1.0), (0.9239, 0.3827, 1.0), (0.9808, 0.1951, -1.0), (0.9808, 0.1951, 1.0), (1.0, 7.55e-08, -1.0), (1.0, 7.55e-08, 1.0), (0.9808, -0.1951, -1.0), (0.9808, -0.1951, 1.0), (0.9239, -0.3827, -1.0), (0.9239, -0.3827, 1.0), (0.8315, -0.5556, -1.0), (0.8315, -0.5556, 1.0), (0.7071, -0.7071, -1.0), (0.7071, -0.7071, 1.0), (0.5556, -0.8315, -1.0), (0.5556, -0.8315, 1.0), (0.3827, -0.9239, -1.0), (0.3827, -0.9239, 1.0), (0.1951, -0.9808, -1.0), (0.1951, -0.9808, 1.0), (-3.258e-07, -1.0, -1.0), (-3.258e-07, -1.0, 1.0), (-0.1951, -0.9808, -1.0), (-0.1951, -0.9808, 1.0), (-0.3827, -0.9239, -1.0), (-0.3827, -0.9239, 1.0), (-0.5556, -0.8315, -1.0), (-0.5556, -0.8315, 1.0), (-0.7071, -0.7071, -1.0), (-0.7071, -0.7071, 1.0), (-0.8315, -0.5556, -1.0), (-0.8315, -0.5556, 1.0), (-0.9239, -0.3827, -1.0), (-0.9239, -0.3827, 1.0), (-0.9808, -0.1951, -1.0), (-0.9808, -0.1951, 1.0), (-1.0, 9.656e-07, -1.0), (-1.0, 9.656e-07, 1.0), (-0.9808, 0.1951, -1.0), (-0.9808, 0.1951, 1.0), (-0.9239, 0.3827, -1.0), (-0.9239, 0.3827, 1.0), (-0.8315, 0.5556, -1.0), (-0.8315, 0.5556, 1.0), (-0.7071, 0.7071, -1.0), (-0.7071, 0.7071, 1.0), (-0.5556, 0.8315, -1.0), (-0.5556, 0.8315, 1.0), (-0.3827, 0.9239, -1.0), (-0.3827, 0.9239, 1.0), (-0.1951, 0.9808, -1.0), (-0.1951, 0.9808, 1.0)], [], [(0, 1, 3, 2), (2, 3, 5, 4), (4, 5, 7, 6), (6, 7, 9, 8), (8, 9, 11, 10), (10, 11, 13, 12), (12, 13, 15, 14), (14, 15, 17, 16), (16, 17, 19, 18), (18, 19, 21, 20), (20, 21, 23, 22), (22, 23, 25, 24), (24, 25, 27, 26), (26, 27, 29, 28), (28, 29, 31, 30), (30, 31, 33, 32), (32, 33, 35, 34), (34, 35, 37, 36), (36, 37, 39, 38), (38, 39, 41, 40), (40, 41, 43, 42), (42, 43, 45, 44), (44, 45, 47, 46), (46, 47, 49, 48), (48, 49, 51, 50), (50, 51, 53, 52), (52, 53, 55, 54), (54, 55, 57, 56), (56, 57, 59, 58), (58, 59, 61, 60), (3, 1, 63, 61, 59, 57, 55, 53, 51, 49, 47, 45, 43, 41, 39, 37, 35, 33, 31, 29, 27, 25, 23, 21, 19, 17, 15, 13, 11, 9, 7, 5), (60, 61, 63, 62), (62, 63, 1, 0), (0, 2, 4, 6, 8, 10, 12, 14, 16, 18, 20, 22, 24, 26, 28, 30, 32, 34, 36, 38, 40, 42, 44, 46, 48, 50, 52, 54, 56, 58, 60, 62)])
me_cylinder.use_remesh_preserve_volume = False
me_cylinder.use_remesh_preserve_attributes = False
me_cylinder.use_mirror_vertex_groups = False
me_cylinder.update()
me_sphere = bpy.data.meshes.new('Sphere')
me_sphere.from_pydata([(0.0, -3.258e-07, -1.0), (0.03806, 0.1913, 0.9808), (0.07466, 0.3753, 0.9239), (0.1084, 0.5449, 0.8315), (0.1379, 0.6935, 0.7071), (0.1622, 0.8155, 0.5556), (0.1802, 0.9061, 0.3827), (0.1913, 0.9619, 0.1951), (0.1951, 0.9808, 7.55e-08), (0.1913, 0.9619, -0.1951), (0.1802, 0.9061, -0.3827), (0.1622, 0.8155, -0.5556), (0.1379, 0.6935, -0.7071), (0.1084, 0.5449, -0.8315), (0.07466, 0.3753, -0.9239), (0.03806, 0.1913, -0.9808), (0.07466, 0.1802, 0.9808), (0.1464, 0.3536, 0.9239), (0.2126, 0.5133, 0.8315), (0.2706, 0.6533, 0.7071), (0.3182, 0.7682, 0.5556), (0.3536, 0.8536, 0.3827), (0.3753, 0.9061, 0.1951), (0.3827, 0.9239, 7.55e-08), (0.3753, 0.9061, -0.1951), (0.3536, 0.8536, -0.3827), (0.3182, 0.7682, -0.5556), (0.2706, 0.6533, -0.7071), (0.2126, 0.5133, -0.8315), (0.1464, 0.3536, -0.9239), (0.07466, 0.1802, -0.9808), (0.1084, 0.1622, 0.9808), (0.2126, 0.3182, 0.9239), (0.3087, 0.4619, 0.8315), (0.3928, 0.5879, 0.7071), (0.4619, 0.6913, 0.5556), (0.5133, 0.7682, 0.3827), (0.5449, 0.8155, 0.1951), (0.5556, 0.8315, 7.55e-08), (0.5449, 0.8155, -0.1951), (0.5133, 0.7682, -0.3827), (0.4619, 0.6913, -0.5556), (0.3928, 0.5879, -0.7071), (0.3087, 0.4619, -0.8315), (0.2126, 0.3182, -0.9239), (0.1084, 0.1622, -0.9808), (0.1379, 0.1379, 0.9808), (0.2706, 0.2706, 0.9239), (0.3928, 0.3928, 0.8315), (0.5, 0.5, 0.7071), (0.5879, 0.5879, 0.5556), (0.6533, 0.6533, 0.3827), (0.6935, 0.6935, 0.1951), (0.7071, 0.7071, 7.55e-08), (0.6935, 0.6935, -0.1951), (0.6533, 0.6533, -0.3827), (0.5879, 0.5879, -0.5556), (0.5, 0.5, -0.7071), (0.3928, 0.3928, -0.8315), (0.2706, 0.2706, -0.9239), (0.1379, 0.1379, -0.9808), (0.1622, 0.1084, 0.9808), (0.3182, 0.2126, 0.9239), (0.4619, 0.3087, 0.8315), (0.5879, 0.3928, 0.7071), (0.6913, 0.4619, 0.5556), (0.7682, 0.5133, 0.3827), (0.8155, 0.5449, 0.1951), (0.8315, 0.5556, 7.55e-08), (0.8155, 0.5449, -0.1951), (0.7682, 0.5133, -0.3827), (0.6913, 0.4619, -0.5556), (0.5879, 0.3928, -0.7071), (0.4619, 0.3087, -0.8315), (0.3182, 0.2126, -0.9239), (0.1622, 0.1084, -0.9808), (0.1802, 0.07466, 0.9808), (0.3536, 0.1464, 0.9239), (0.5133, 0.2126, 0.8315), (0.6533, 0.2706, 0.7071), (0.7682, 0.3182, 0.5556), (0.8536, 0.3536, 0.3827), (0.9061, 0.3753, 0.1951), (0.9239, 0.3827, 7.55e-08), (0.9061, 0.3753, -0.1951), (0.8536, 0.3536, -0.3827), (0.7682, 0.3182, -0.5556), (0.6533, 0.2706, -0.7071), (0.5133, 0.2126, -0.8315), (0.3536, 0.1464, -0.9239), (0.1802, 0.07466, -0.9808), (0.1913, 0.03806, 0.9808), (0.3753, 0.07466, 0.9239), (0.5449, 0.1084, 0.8315), (0.6935, 0.1379, 0.7071), (0.8155, 0.1622, 0.5556), (0.9061, 0.1802, 0.3827), (0.9619, 0.1913, 0.1951), (0.9808, 0.1951, 7.55e-08), (0.9619, 0.1913, -0.1951), (0.9061, 0.1802, -0.3827), (0.8155, 0.1622, -0.5556), (0.6935, 0.1379, -0.7071), (0.5449, 0.1084, -0.8315), (0.3753, 0.07466, -0.9239), (0.1913, 0.03806, -0.9808), (0.1951, -3.266e-07, 0.9808), (0.3827, -3.192e-07, 0.9239), (0.5556, -3.117e-07, 0.8315), (0.7071, -3.192e-07, 0.7071), (0.8315, -3.341e-07, 0.5556), (0.9239, -2.745e-07, 0.3827), (0.9808, -3.937e-07, 0.1951), (1.0, -3.788e-07, 7.55e-08), (0.9808, -3.937e-07, -0.1951), (0.9239, -2.298e-07, -0.3827), (0.8315, -3.341e-07, -0.5556), (0.7071, -3.192e-07, -0.7071), (0.5556, -3.415e-07, -0.8315), (0.3827, -3.043e-07, -0.9239), (0.1951, -3.08e-07, -0.9808), (0.1913, -0.03806, 0.9808), (0.3753, -0.07466, 0.9239), (0.5449, -0.1084, 0.8315), (0.6935, -0.138, 0.7071), (0.8155, -0.1622, 0.5556), (0.9061, -0.1802, 0.3827), (0.9619, -0.1913, 0.1951), (0.9808, -0.1951, 7.55e-08), (0.9619, -0.1913, -0.1951), (0.9061, -0.1802, -0.3827), (0.8155, -0.1622, -0.5556), (0.6935, -0.138, -0.7071), (0.5449, -0.1084, -0.8315), (0.3753, -0.07466, -0.9239), (0.1913, -0.03806, -0.9808), (0.1802, -0.07466, 0.9808), (0.3536, -0.1464, 0.9239), (0.5133, -0.2126, 0.8315), (0.6533, -0.2706, 0.7071), (0.7682, -0.3182, 0.5556), (0.8536, -0.3536, 0.3827), (0.9061, -0.3753, 0.1951), (0.9239, -0.3827, 7.55e-08), (0.9061, -0.3753, -0.1951), (0.8536, -0.3536, -0.3827), (0.7682, -0.3182, -0.5556), (0.6533, -0.2706, -0.7071), (0.5133, -0.2126, -0.8315), (0.3536, -0.1464, -0.9239), (0.1802, -0.07466, -0.9808), (0.1622, -0.1084, 0.9808), (0.3182, -0.2126, 0.9239), (0.4619, -0.3087, 0.8315), (0.5879, -0.3928, 0.7071), (0.6913, -0.4619, 0.5556), (0.7682, -0.5133, 0.3827), (0.8155, -0.5449, 0.1951), (0.8315, -0.5556, 7.55e-08), (0.8155, -0.5449, -0.1951), (0.7682, -0.5133, -0.3827), (0.6913, -0.4619, -0.5556), (0.5879, -0.3928, -0.7071), (0.4619, -0.3087, -0.8315), (0.3182, -0.2126, -0.9239), (0.1622, -0.1084, -0.9808), (0.1379, -0.138, 0.9808), (0.2706, -0.2706, 0.9239), (0.3928, -0.3928, 0.8315), (0.5, -0.5, 0.7071), (0.5879, -0.5879, 0.5556), (0.6533, -0.6533, 0.3827), (0.6935, -0.6935, 0.1951), (0.7071, -0.7071, 7.55e-08), (0.6935, -0.6935, -0.1951), (0.6533, -0.6533, -0.3827), (0.5879, -0.5879, -0.5556), (0.5, -0.5, -0.7071), (0.3928, -0.3928, -0.8315), (0.2706, -0.2706, -0.9239), (0.1379, -0.138, -0.9808), (0.1084, -0.1622, 0.9808), (0.2126, -0.3182, 0.9239), (0.3087, -0.4619, 0.8315), (0.3928, -0.5879, 0.7071), (0.4619, -0.6913, 0.5556), (0.5133, -0.7682, 0.3827), (0.5449, -0.8155, 0.1951), (0.5556, -0.8315, 7.55e-08), (0.5449, -0.8155, -0.1951), (0.5133, -0.7682, -0.3827), (0.4619, -0.6913, -0.5556), (0.3928, -0.5879, -0.7071), (0.3087, -0.4619, -0.8315), (0.2126, -0.3182, -0.9239), (0.1084, -0.1622, -0.9808), (0.07466, -0.1802, 0.9808), (0.1464, -0.3536, 0.9239), (0.2126, -0.5133, 0.8315), (0.2706, -0.6533, 0.7071), (0.3182, -0.7682, 0.5556), (0.3536, -0.8536, 0.3827), (0.3753, -0.9061, 0.1951), (0.3827, -0.9239, 7.55e-08), (0.3753, -0.9061, -0.1951), (0.3536, -0.8536, -0.3827), (0.3182, -0.7682, -0.5556), (0.2706, -0.6533, -0.7071), (0.2126, -0.5133, -0.8315), (0.1464, -0.3536, -0.9239), (0.07466, -0.1802, -0.9808), (0.03806, -0.1913, 0.9808), (0.07466, -0.3753, 0.9239), (0.1084, -0.5449, 0.8315), (0.1379, -0.6935, 0.7071), (0.1622, -0.8155, 0.5556), (0.1802, -0.9061, 0.3827), (0.1913, -0.9619, 0.1951), (0.1951, -0.9808, 7.55e-08), (0.1913, -0.9619, -0.1951), (0.1802, -0.9061, -0.3827), (0.1622, -0.8155, -0.5556), (0.1379, -0.6935, -0.7071), (0.1084, -0.5449, -0.8315), (0.07466, -0.3753, -0.9239), (0.03806, -0.1913, -0.9808), (-7.212e-09, -0.1951, 0.9808), (4.122e-08, -0.3827, 0.9239), (2.632e-08, -0.5556, 0.8315), (-2.584e-08, -0.7071, 0.7071), (-8.544e-08, -0.8315, 0.5556), (6.357e-08, -0.9239, 0.3827), (-8.544e-08, -0.9808, 0.1951), (-1.003e-07, -1.0, 7.55e-08), (-8.544e-08, -0.9808, -0.1951), (6.357e-08, -0.9239, -0.3827), (-8.544e-08, -0.8315, -0.5556), (-2.584e-08, -0.7071, -0.7071), (-1.094e-08, -0.5556, -0.8315), (3.964e-09, -0.3827, -0.9239), (3.964e-09, -0.1951, -0.9808), (-0.03806, -0.1913, 0.9808), (-0.07466, -0.3753, 0.9239), (-0.1084, -0.5449, 0.8315), (-0.1379, -0.6935, 0.7071), (-0.1622, -0.8155, 0.5556), (-0.1802, -0.9061, 0.3827), (-0.1913, -0.9619, 0.1951), (-0.1951, -0.9808, 7.55e-08), (-0.1913, -0.9619, -0.1951), (-0.1802, -0.9061, -0.3827), (-0.1622, -0.8155, -0.5556), (-0.1379, -0.6935, -0.7071), (-0.1084, -0.5449, -0.8315), (-0.07466, -0.3753, -0.9239), (-0.03806, -0.1913, -0.9808), (-1.247e-07, -6.269e-07, 1.0), (-0.07466, -0.1802, 0.9808), (-0.1464, -0.3536, 0.9239), (-0.2126, -0.5133, 0.8315), (-0.2706, -0.6533, 0.7071), (-0.3182, -0.7682, 0.5556), (-0.3536, -0.8536, 0.3827), (-0.3753, -0.9061, 0.1951), (-0.3827, -0.9239, 7.55e-08), (-0.3753, -0.9061, -0.1951), (-0.3536, -0.8536, -0.3827), (-0.3182, -0.7682, -0.5556), (-0.2706, -0.6533, -0.7071), (-0.2126, -0.5133, -0.8315), (-0.1464, -0.3536, -0.9239), (-0.07466, -0.1802, -0.9808), (-0.1084, -0.1622, 0.9808), (-0.2126, -0.3182, 0.9239), (-0.3087, -0.4619, 0.8315), (-0.3928, -0.5879, 0.7071), (-0.4619, -0.6913, 0.5556), (-0.5133, -0.7682, 0.3827), (-0.5449, -0.8155, 0.1951), (-0.5556, -0.8315, 7.55e-08), (-0.5449, -0.8155, -0.1951), (-0.5133, -0.7682, -0.3827), (-0.4619, -0.6913, -0.5556), (-0.3928, -0.5879, -0.7071), (-0.3087, -0.4619, -0.8315), (-0.2126, -0.3182, -0.9239), (-0.1084, -0.1622, -0.9808), (-0.1379, -0.138, 0.9808), (-0.2706, -0.2706, 0.9239), (-0.3928, -0.3928, 0.8315), (-0.5, -0.5, 0.7071), (-0.5879, -0.5879, 0.5556), (-0.6533, -0.6533, 0.3827), (-0.6935, -0.6935, 0.1951), (-0.7071, -0.7071, 7.55e-08), (-0.6935, -0.6935, -0.1951), (-0.6533, -0.6533, -0.3827), (-0.5879, -0.5879, -0.5556), (-0.5, -0.5, -0.7071), (-0.3928, -0.3928, -0.8315), (-0.2706, -0.2706, -0.9239), (-0.1379, -0.1379, -0.9808), (-0.1622, -0.1084, 0.9808), (-0.3182, -0.2126, 0.9239), (-0.4619, -0.3087, 0.8315), (-0.5879, -0.3928, 0.7071), (-0.6913, -0.4619, 0.5556), (-0.7682, -0.5133, 0.3827), (-0.8155, -0.5449, 0.1951), (-0.8315, -0.5556, 7.55e-08), (-0.8155, -0.5449, -0.1951), (-0.7682, -0.5133, -0.3827), (-0.6913, -0.4619, -0.5556), (-0.5879, -0.3928, -0.7071), (-0.4619, -0.3087, -0.8315), (-0.3182, -0.2126, -0.9239), (-0.1622, -0.1084, -0.9808), (-0.1802, -0.07466, 0.9808), (-0.3536, -0.1464, 0.9239), (-0.5133, -0.2126, 0.8315), (-0.6533, -0.2706, 0.7071), (-0.7682, -0.3182, 0.5556), (-0.8536, -0.3536, 0.3827), (-0.9061, -0.3753, 0.1951), (-0.9239, -0.3827, 7.55e-08), (-0.9061, -0.3753, -0.1951), (-0.8536, -0.3536, -0.3827), (-0.7682, -0.3182, -0.5556), (-0.6533, -0.2706, -0.7071), (-0.5133, -0.2126, -0.8315), (-0.3536, -0.1464, -0.9239), (-0.1802, -0.07466, -0.9808), (-0.1913, -0.03806, 0.9808), (-0.3753, -0.07466, 0.9239), (-0.5449, -0.1084, 0.8315), (-0.6935, -0.1379, 0.7071), (-0.8155, -0.1622, 0.5556), (-0.9061, -0.1802, 0.3827), (-0.9619, -0.1913, 0.1951), (-0.9808, -0.1951, 7.55e-08), (-0.9619, -0.1913, -0.1951), (-0.9061, -0.1802, -0.3827), (-0.8155, -0.1622, -0.5556), (-0.6935, -0.1379, -0.7071), (-0.5449, -0.1084, -0.8315), (-0.3753, -0.07466, -0.9239), (-0.1913, -0.03806, -0.9808), (-0.1951, -3.117e-07, 0.9808), (-0.3827, -2.819e-07, 0.9239), (-0.5556, -2.819e-07, 0.8315), (-0.7071, -1.851e-07, 0.7071), (-0.8315, -1.404e-07, 0.5556), (-0.9239, -3.192e-07, 0.3827), (-0.9808, -9.567e-08, 0.1951), (-1.0, -1.404e-07, 7.55e-08), (-0.9808, -9.567e-08, -0.1951), (-0.9239, -3.192e-07, -0.3827), (-0.8315, -1.404e-07, -0.5556), (-0.7071, -1.851e-07, -0.7071), (-0.5556, -2.596e-07, -0.8315), (-0.3827, -2.521e-07, -0.9239), (-0.1951, -3.155e-07, -0.9808), (-0.1913, 0.03806, 0.9808), (-0.3753, 0.07466, 0.9239), (-0.5449, 0.1084, 0.8315), (-0.6935, 0.1379, 0.7071), (-0.8155, 0.1622, 0.5556), (-0.9061, 0.1802, 0.3827), (-0.9619, 0.1913, 0.1951), (-0.9808, 0.1951, 7.55e-08), (-0.9619, 0.1913, -0.1951), (-0.9061, 0.1802, -0.3827), (-0.8155, 0.1622, -0.5556), (-0.6935, 0.1379, -0.7071), (-0.5449, 0.1084, -0.8315), (-0.3753, 0.07466, -0.9239), (-0.1913, 0.03806, -0.9808), (-0.1802, 0.07466, 0.9808), (-0.3536, 0.1464, 0.9239), (-0.5133, 0.2126, 0.8315), (-0.6533, 0.2706, 0.7071), (-0.7682, 0.3182, 0.5556), (-0.8536, 0.3536, 0.3827), (-0.9061, 0.3753, 0.1951), (-0.9239, 0.3827, 7.55e-08), (-0.9061, 0.3753, -0.1951), (-0.8536, 0.3536, -0.3827), (-0.7682, 0.3182, -0.5556), (-0.6533, 0.2706, -0.7071), (-0.5133, 0.2126, -0.8315), (-0.3536, 0.1464, -0.9239), (-0.1802, 0.07466, -0.9808), (-0.1622, 0.1084, 0.9808), (-0.3182, 0.2126, 0.9239), (-0.4619, 0.3087, 0.8315), (-0.5879, 0.3928, 0.7071), (-0.6913, 0.4619, 0.5556), (-0.7682, 0.5133, 0.3827), (-0.8155, 0.5449, 0.1951), (-0.8315, 0.5556, 7.55e-08), (-0.8155, 0.5449, -0.1951), (-0.7682, 0.5133, -0.3827), (-0.6913, 0.4619, -0.5556), (-0.5879, 0.3928, -0.7071), (-0.4619, 0.3087, -0.8315), (-0.3182, 0.2126, -0.9239), (-0.1622, 0.1084, -0.9808), (-0.1379, 0.1379, 0.9808), (-0.2706, 0.2706, 0.9239), (-0.3928, 0.3928, 0.8315), (-0.5, 0.5, 0.7071), (-0.5879, 0.5879, 0.5556), (-0.6533, 0.6533, 0.3827), (-0.6935, 0.6935, 0.1951), (-0.7071, 0.7071, 7.55e-08), (-0.6935, 0.6935, -0.1951), (-0.6533, 0.6533, -0.3827), (-0.5879, 0.5879, -0.5556), (-0.5, 0.5, -0.7071), (-0.3928, 0.3928, -0.8315), (-0.2706, 0.2706, -0.9239), (-0.1379, 0.1379, -0.9808), (-0.1084, 0.1622, 0.9808), (-0.2126, 0.3182, 0.9239), (-0.3087, 0.4619, 0.8315), (-0.3928, 0.5879, 0.7071), (-0.4619, 0.6913, 0.5556), (-0.5133, 0.7682, 0.3827), (-0.5449, 0.8155, 0.1951), (-0.5556, 0.8315, 7.55e-08), (-0.5449, 0.8155, -0.1951), (-0.5133, 0.7682, -0.3827), (-0.4619, 0.6913, -0.5556), (-0.3928, 0.5879, -0.7071), (-0.3087, 0.4619, -0.8315), (-0.2126, 0.3182, -0.9239), (-0.1084, 0.1622, -0.9808), (-0.07466, 0.1802, 0.9808), (-0.1464, 0.3536, 0.9239), (-0.2126, 0.5133, 0.8315), (-0.2706, 0.6533, 0.7071), (-0.3182, 0.7682, 0.5556), (-0.3536, 0.8536, 0.3827), (-0.3753, 0.9061, 0.1951), (-0.3827, 0.9239, 7.55e-08), (-0.3753, 0.9061, -0.1951), (-0.3536, 0.8536, -0.3827), (-0.3182, 0.7682, -0.5556), (-0.2706, 0.6533, -0.7071), (-0.2126, 0.5133, -0.8315), (-0.1464, 0.3536, -0.9239), (-0.07466, 0.1802, -0.9808), (-0.03806, 0.1913, 0.9808), (-0.07466, 0.3753, 0.9239), (-0.1084, 0.5449, 0.8315), (-0.1379, 0.6935, 0.7071), (-0.1622, 0.8155, 0.5556), (-0.1802, 0.9061, 0.3827), (-0.1913, 0.9619, 0.1951), (-0.1951, 0.9808, 7.55e-08), (-0.1913, 0.9619, -0.1951), (-0.1802, 0.9061, -0.3827), (-0.1622, 0.8155, -0.5556), (-0.1379, 0.6935, -0.7071), (-0.1084, 0.5449, -0.8315), (-0.07466, 0.3753, -0.9239), (-0.03806, 0.1913, -0.9808), (3.749e-08, 0.1951, 0.9808), (7.847e-08, 0.3827, 0.9239), (1.083e-07, 0.5556, 0.8315), (1.53e-07, 0.7071, 0.7071), (2.722e-07, 0.8315, 0.5556), (6.357e-08, 0.9239, 0.3827), (2.573e-07, 0.9808, 0.1951), (2.722e-07, 1.0, 7.55e-08), (2.573e-07, 0.9808, -0.1951), (6.357e-08, 0.9239, -0.3827), (2.722e-07, 0.8315, -0.5556), (1.53e-07, 0.7071, -0.7071), (1.232e-07, 0.5556, -0.8315), (7.847e-08, 0.3827, -0.9239), (1.514e-08, 0.1951, -0.9808)], [], [(473, 472, 6, 7), (481, 480, 14, 15), (474, 473, 7, 8), (467, 256, 1), (0, 481, 15), (475, 474, 8, 9), (468, 467, 1, 2), (476, 475, 9, 10), (469, 468, 2, 3), (477, 476, 10, 11), (470, 469, 3, 4), (478, 477, 11, 12), (471, 470, 4, 5), (479, 478, 12, 13), (472, 471, 5, 6), (480, 479, 13, 14), (6, 5, 20, 21), (14, 13, 28, 29), (7, 6, 21, 22), (15, 14, 29, 30), (8, 7, 22, 23), (1, 256, 16), (0, 15, 30), (9, 8, 23, 24), (2, 1, 16, 17), (10, 9, 24, 25), (3, 2, 17, 18), (11, 10, 25, 26), (4, 3, 18, 19), (12, 11, 26, 27), (5, 4, 19, 20), (13, 12, 27, 28), (25, 24, 39, 40), (18, 17, 32, 33), (26, 25, 40, 41), (19, 18, 33, 34), (27, 26, 41, 42), (20, 19, 34, 35), (28, 27, 42, 43), (21, 20, 35, 36), (29, 28, 43, 44), (22, 21, 36, 37), (30, 29, 44, 45), (23, 22, 37, 38), (16, 256, 31), (0, 30, 45), (24, 23, 38, 39), (17, 16, 31, 32), (44, 43, 58, 59), (37, 36, 51, 52), (45, 44, 59, 60), (38, 37, 52, 53), (31, 256, 46), (0, 45, 60), (39, 38, 53, 54), (32, 31, 46, 47), (40, 39, 54, 55), (33, 32, 47, 48), (41, 40, 55, 56), (34, 33, 48, 49), (42, 41, 56, 57), (35, 34, 49, 50), (43, 42, 57, 58), (36, 35, 50, 51), (48, 47, 62, 63), (56, 55, 70, 71), (49, 48, 63, 64), (57, 56, 71, 72), (50, 49, 64, 65), (58, 57, 72, 73), (51, 50, 65, 66), (59, 58, 73, 74), (52, 51, 66, 67), (60, 59, 74, 75), (53, 52, 67, 68), (46, 256, 61), (0, 60, 75), (54, 53, 68, 69), (47, 46, 61, 62), (55, 54, 69, 70), (67, 66, 81, 82), (75, 74, 89, 90), (68, 67, 82, 83), (61, 256, 76), (0, 75, 90), (69, 68, 83, 84), (62, 61, 76, 77), (70, 69, 84, 85), (63, 62, 77, 78), (71, 70, 85, 86), (64, 63, 78, 79), (72, 71, 86, 87), (65, 64, 79, 80), (73, 72, 87, 88), (66, 65, 80, 81), (74, 73, 88, 89), (86, 85, 100, 101), (79, 78, 93, 94), (87, 86, 101, 102), (80, 79, 94, 95), (88, 87, 102, 103), (81, 80, 95, 96), (89, 88, 103, 104), (82, 81, 96, 97), (90, 89, 104, 105), (83, 82, 97, 98), (76, 256, 91), (0, 90, 105), (84, 83, 98, 99), (77, 76, 91, 92), (85, 84, 99, 100), (78, 77, 92, 93), (105, 104, 119, 120), (98, 97, 112, 113), (91, 256, 106), (0, 105, 120), (99, 98, 113, 114), (92, 91, 106, 107), (100, 99, 114, 115), (93, 92, 107, 108), (101, 100, 115, 116), (94, 93, 108, 109), (102, 101, 116, 117), (95, 94, 109, 110), (103, 102, 117, 118), (96, 95, 110, 111), (104, 103, 118, 119), (97, 96, 111, 112), (117, 116, 131, 132), (110, 109, 124, 125), (118, 117, 132, 133), (111, 110, 125, 126), (119, 118, 133, 134), (112, 111, 126, 127), (120, 119, 134, 135), (113, 112, 127, 128), (106, 256, 121), (0, 120, 135), (114, 113, 128, 129), (107, 106, 121, 122), (115, 114, 129, 130), (108, 107, 122, 123), (116, 115, 130, 131), (109, 108, 123, 124), (121, 256, 136), (0, 135, 150), (129, 128, 143, 144), (122, 121, 136, 137), (130, 129, 144, 145), (123, 122, 137, 138), (131, 130, 145, 146), (124, 123, 138, 139), (132, 131, 146, 147), (125, 124, 139, 140), (133, 132, 147, 148), (126, 125, 140, 141), (134, 133, 148, 149), (127, 126, 141, 142), (135, 134, 149, 150), (128, 127, 142, 143), (140, 139, 154, 155), (148, 147, 162, 163), (141, 140, 155, 156), (149, 148, 163, 164), (142, 141, 156, 157), (150, 149, 164, 165), (143, 142, 157, 158), (136, 256, 151), (0, 150, 165), (144, 143, 158, 159), (137, 136, 151, 152), (145, 144, 159, 160), (138, 137, 152, 153), (146, 145, 160, 161), (139, 138, 153, 154), (147, 146, 161, 162), (159, 158, 173, 174), (152, 151, 166, 167), (160, 159, 174, 175), (153, 152, 167, 168), (161, 160, 175, 176), (154, 153, 168, 169), (162, 161, 176, 177), (155, 154, 169, 170), (163, 162, 177, 178), (156, 155, 170, 171), (164, 163, 178, 179), (157, 156, 171, 172), (165, 164, 179, 180), (158, 157, 172, 173), (151, 256, 166), (0, 165, 180), (178, 177, 192, 193), (171, 170, 185, 186), (179, 178, 193, 194), (172, 171, 186, 187), (180, 179, 194, 195), (173, 172, 187, 188), (166, 256, 181), (0, 180, 195), (174, 173, 188, 189), (167, 166, 181, 182), (175, 174, 189, 190), (168, 167, 182, 183), (176, 175, 190, 191), (169, 168, 183, 184), (177, 176, 191, 192), (170, 169, 184, 185), (182, 181, 196, 197), (190, 189, 204, 205), (183, 182, 197, 198), (191, 190, 205, 206), (184, 183, 198, 199), (192, 191, 206, 207), (185, 184, 199, 200), (193, 192, 207, 208), (186, 185, 200, 201), (194, 193, 208, 209), (187, 186, 201, 202), (195, 194, 209, 210), (188, 187, 202, 203), (181, 256, 196), (0, 195, 210), (189, 188, 203, 204), (201, 200, 215, 216), (209, 208, 223, 224), (202, 201, 216, 217), (210, 209, 224, 225), (203, 202, 217, 218), (196, 256, 211), (0, 210, 225), (204, 203, 218, 219), (197, 196, 211, 212), (205, 204, 219, 220), (198, 197, 212, 213), (206, 205, 220, 221), (199, 198, 213, 214), (207, 206, 221, 222), (200, 199, 214, 215), (208, 207, 222, 223), (220, 219, 234, 235), (213, 212, 227, 228), (221, 220, 235, 236), (214, 213, 228, 229), (222, 221, 236, 237), (215, 214, 229, 230), (223, 222, 237, 238), (216, 215, 230, 231), (224, 223, 238, 239), (217, 216, 231, 232), (225, 224, 239, 240), (218, 217, 232, 233), (211, 256, 226), (0, 225, 240), (219, 218, 233, 234), (212, 211, 226, 227), (239, 238, 253, 254), (232, 231, 246, 247), (240, 239, 254, 255), (233, 232, 247, 248), (226, 256, 241), (0, 240, 255), (234, 233, 248, 249), (227, 226, 241, 242), (235, 234, 249, 250), (228, 227, 242, 243), (236, 235, 250, 251), (229, 228, 243, 244), (237, 236, 251, 252), (230, 229, 244, 245), (238, 237, 252, 253), (231, 230, 245, 246), (251, 250, 266, 267), (244, 243, 259, 260), (252, 251, 267, 268), (245, 244, 260, 261), (253, 252, 268, 269), (246, 245, 261, 262), (254, 253, 269, 270), (247, 246, 262, 263), (255, 254, 270, 271), (248, 247, 263, 264), (241, 256, 257), (0, 255, 271), (249, 248, 264, 265), (242, 241, 257, 258), (250, 249, 265, 266), (243, 242, 258, 259), (271, 270, 285, 286), (264, 263, 278, 279), (257, 256, 272), (0, 271, 286), (265, 264, 279, 280), (258, 257, 272, 273), (266, 265, 280, 281), (259, 258, 273, 274), (267, 266, 281, 282), (260, 259, 274, 275), (268, 267, 282, 283), (261, 260, 275, 276), (269, 268, 283, 284), (262, 261, 276, 277), (270, 269, 284, 285), (263, 262, 277, 278), (275, 274, 289, 290), (283, 282, 297, 298), (276, 275, 290, 291), (284, 283, 298, 299), (277, 276, 291, 292), (285, 284, 299, 300), (278, 277, 292, 293), (286, 285, 300, 301), (279, 278, 293, 294), (272, 256, 287), (0, 286, 301), (280, 279, 294, 295), (273, 272, 287, 288), (281, 280, 295, 296), (274, 273, 288, 289), (282, 281, 296, 297), (294, 293, 308, 309), (287, 256, 302), (0, 301, 316), (295, 294, 309, 310), (288, 287, 302, 303), (296, 295, 310, 311), (289, 288, 303, 304), (297, 296, 311, 312), (290, 289, 304, 305), (298, 297, 312, 313), (291, 290, 305, 306), (299, 298, 313, 314), (292, 291, 306, 307), (300, 299, 314, 315), (293, 292, 307, 308), (301, 300, 315, 316), (313, 312, 327, 328), (306, 305, 320, 321), (314, 313, 328, 329), (307, 306, 321, 322), (315, 314, 329, 330), (308, 307, 322, 323), (316, 315, 330, 331), (309, 308, 323, 324), (302, 256, 317), (0, 316, 331), (310, 309, 324, 325), (303, 302, 317, 318), (311, 310, 325, 326), (304, 303, 318, 319), (312, 311, 326, 327), (305, 304, 319, 320), (317, 256, 332), (0, 331, 346), (325, 324, 339, 340), (318, 317, 332, 333), (326, 325, 340, 341), (319, 318, 333, 334), (327, 326, 341, 342), (320, 319, 334, 335), (328, 327, 342, 343), (321, 320, 335, 336), (329, 328, 343, 344), (322, 321, 336, 337), (330, 329, 344, 345), (323, 322, 337, 338), (331, 330, 345, 346), (324, 323, 338, 339), (336, 335, 350, 351), (344, 343, 358, 359), (337, 336, 351, 352), (345, 344, 359, 360), (338, 337, 352, 353), (346, 345, 360, 361), (339, 338, 353, 354), (332, 256, 347), (0, 346, 361), (340, 339, 354, 355), (333, 332, 347, 348), (341, 340, 355, 356), (334, 333, 348, 349), (342, 341, 356, 357), (335, 334, 349, 350), (343, 342, 357, 358), (355, 354, 369, 370), (348, 347, 362, 363), (356, 355, 370, 371), (349, 348, 363, 364), (357, 356, 371, 372), (350, 349, 364, 365), (358, 357, 372, 373), (351, 350, 365, 366), (359, 358, 373, 374), (352, 351, 366, 367), (360, 359, 374, 375), (353, 352, 367, 368), (361, 360, 375, 376), (354, 353, 368, 369), (347, 256, 362), (0, 361, 376), (374, 373, 388, 389), (367, 366, 381, 382), (375, 374, 389, 390), (368, 367, 382, 383), (376, 375, 390, 391), (369, 368, 383, 384), (362, 256, 377), (0, 376, 391), (370, 369, 384, 385), (363, 362, 377, 378), (371, 370, 385, 386), (364, 363, 378, 379), (372, 371, 386, 387), (365, 364, 379, 380), (373, 372, 387, 388), (366, 365, 380, 381), (386, 385, 400, 401), (379, 378, 393, 394), (387, 386, 401, 402), (380, 379, 394, 395), (388, 387, 402, 403), (381, 380, 395, 396), (389, 388, 403, 404), (382, 381, 396, 397), (390, 389, 404, 405), (383, 382, 397, 398), (391, 390, 405, 406), (384, 383, 398, 399), (377, 256, 392), (0, 391, 406), (385, 384, 399, 400), (378, 377, 392, 393), (405, 404, 419, 420), (398, 397, 412, 413), (406, 405, 420, 421), (399, 398, 413, 414), (392, 256, 407), (0, 406, 421), (400, 399, 414, 415), (393, 392, 407, 408), (401, 400, 415, 416), (394, 393, 408, 409), (402, 401, 416, 417), (395, 394, 409, 410), (403, 402, 417, 418), (396, 395, 410, 411), (404, 403, 418, 419), (397, 396, 411, 412), (409, 408, 423, 424), (417, 416, 431, 432), (410, 409, 424, 425), (418, 417, 432, 433), (411, 410, 425, 426), (419, 418, 433, 434), (412, 411, 426, 427), (420, 419, 434, 435), (413, 412, 427, 428), (421, 420, 435, 436), (414, 413, 428, 429), (407, 256, 422), (0, 421, 436), (415, 414, 429, 430), (408, 407, 422, 423), (416, 415, 430, 431), (428, 427, 442, 443), (436, 435, 450, 451), (429, 428, 443, 444), (422, 256, 437), (0, 436, 451), (430, 429, 444, 445), (423, 422, 437, 438), (431, 430, 445, 446), (424, 423, 438, 439), (432, 431, 446, 447), (425, 424, 439, 440), (433, 432, 447, 448), (426, 425, 440, 441), (434, 433, 448, 449), (427, 426, 441, 442), (435, 434, 449, 450), (447, 446, 461, 462), (440, 439, 454, 455), (448, 447, 462, 463), (441, 440, 455, 456), (449, 448, 463, 464), (442, 441, 456, 457), (450, 449, 464, 465), (443, 442, 457, 458), (451, 450, 465, 466), (444, 443, 458, 459), (437, 256, 452), (0, 451, 466), (445, 444, 459, 460), (438, 437, 452, 453), (446, 445, 460, 461), (439, 438, 453, 454), (466, 465, 480, 481), (459, 458, 473, 474), (452, 256, 467), (0, 466, 481), (460, 459, 474, 475), (453, 452, 467, 468), (461, 460, 475, 476), (454, 453, 468, 469), (462, 461, 476, 477), (455, 454, 469, 470), (463, 462, 477, 478), (456, 455, 470, 471), (464, 463, 478, 479), (457, 456, 471, 472), (465, 464, 479, 480), (458, 457, 472, 473)])
me_sphere.use_remesh_preserve_volume = False
me_sphere.use_remesh_preserve_attributes = False
me_sphere.use_mirror_vertex_groups = False
me_sphere.update()

# ---- objects
ob_arbre_normal = bpy.data.objects.new('Arbre Normal', me_cylinder_002)
ob_physic = bpy.data.objects.new('physic', None)
ob_cylinder = bpy.data.objects.new('Cylinder', me_cylinder)
ob_sphere = bpy.data.objects.new('Sphere', me_sphere)
ob_camera = bpy.data.objects.new('Camera', cam_camera)

# ---- transforms, parenting, visibility, modifiers, constraints
ob_arbre_normal.location = (0.02656, -0.01143, 0.7927)
ob_arbre_normal.rotation_euler = (0.0, -0.0, -0.547)
ob_arbre_normal.scale = (0.2281, 0.2281, 1.0)
ob_arbre_normal.lineart.crease_threshold = 0.0
_m = ob_arbre_normal.modifiers.new('Subsurf', 'SUBSURF')
_m.uv_smooth = 'PRESERVE_CORNERS'
_m.quality = 2
_m.levels = 0
_m.show_only_control_edges = False
ob_physic.parent = ob_arbre_normal
ob_physic.matrix_parent_inverse = Matrix(((3.744, -2.28, 0.0, -0.1222), (2.28, 3.744, 0.0, -0.01575), (0.0, 0.0, 1.0, -0.7927), (0.0, 0.0, 0.0, 1.0)))
ob_physic.location = (0.08937, 0.006057, 0.7579)
ob_physic.empty_image_offset = (0.0, 0.0)
ob_physic.hide_viewport = True
ob_physic.hide_select = True
ob_physic.lineart.crease_threshold = 0.0
ob_cylinder.parent = ob_physic
ob_cylinder.matrix_parent_inverse = Matrix(((1.0, 0.0, 0.0, -1.703), (0.0, 1.0, 0.0, 1.156), (0.0, 0.0, 1.0, -0.7579), (0.0, 0.0, 0.0, 1.0)))
ob_cylinder.location = (1.626, -1.155, 0.9098)
ob_cylinder.scale = (0.2588, 0.2256, 1.0)
ob_cylinder.hide_select = True
ob_cylinder.lineart.crease_threshold = 0.0
ob_sphere.parent = ob_physic
ob_sphere.matrix_parent_inverse = Matrix(((1.0, 0.0, 0.0, -1.703), (0.0, 1.0, 0.0, 1.156), (0.0, 0.0, 1.0, -0.7579), (0.0, 0.0, 0.0, 1.0)))
ob_sphere.location = (1.672, -1.15, 2.699)
ob_sphere.scale = (1.191, 1.205, 1.241)
ob_sphere.hide_select = True
ob_sphere.lineart.crease_threshold = 0.0
ob_camera.location = (15.16, -0.03518, 2.061)
ob_camera.rotation_euler = (1.585, 0.0107, 7.873)
ob_camera.scale = (1.0, 1.18, 1.0)
ob_camera.lock_rotations_4d = False
ob_camera.empty_display_type = 'ARROWS'
ob_camera.color = (0.0, 0.0, 0.0, 0.0)
ob_camera.display_type = 'WIRE'
ob_camera.lineart.crease_threshold = 0.0

# ---- collection membership
col_collection_1.objects.link(ob_arbre_normal)
col_collection_1.objects.link(ob_physic)
col_collection_1.objects.link(ob_cylinder)
col_collection_1.objects.link(ob_sphere)
col_collection_1.objects.link(ob_camera)

# ---- scene / render settings (as saved in the file)
scene.camera = ob_camera
scene.frame_start = 1; scene.frame_end = 250; scene.frame_set(277)
scene.render.engine = 'CYCLES'
scene.render.image_settings.file_format = 'JPEG'
scene.render.image_settings.quality = 100
scene.render.dither_intensity = 0.0
scene.cycles.use_denoising = False
scene.cycles.samples = 10
scene.cycles.sampling_pattern = 'TABULATED_SOBOL'
scene.cycles.light_sampling_threshold = 0.0
scene.cycles.use_adaptive_sampling = False
scene.cycles.use_light_tree = False
scene.cycles.blur_glossy = 0.0
scene.cycles.pixel_filter_type = 'GAUSSIAN'
scene.cycles.sample_clamp_indirect = 0.0
scene.view_settings.view_transform = 'Standard'
bpy.context.view_layer.update()
